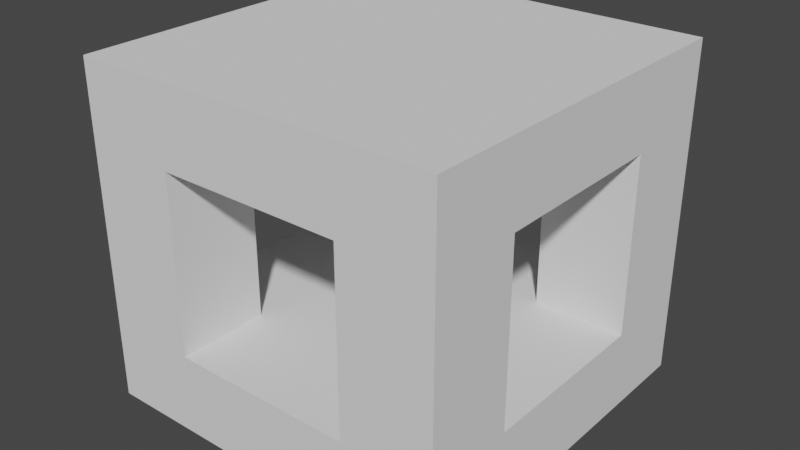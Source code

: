 # Source: ground1.blend  (saved by Blender 3.0.42; exported with 4.5.12 LTS)
import bpy
from mathutils import Matrix  # noqa: F401  (used for matrix-valued properties, if any)

bpy.ops.wm.read_factory_settings(use_empty=True)
scene = bpy.context.scene
scene.name = 'Scene'

# ---- collections
col_collection = bpy.data.collections.new('Collection'); scene.collection.children.link(col_collection)

# ---- world
world_world = bpy.data.worlds.new('World'); scene.world = world_world
world_world.use_nodes = True; world_world.node_tree.nodes.clear()
_N = world_world.node_tree.nodes; _L = world_world.node_tree.links
n0 = _N.new('ShaderNodeOutputWorld'); n0.name = 'World Output'; n0.location = (300, 300)
n1 = _N.new('ShaderNodeBackground'); n1.name = 'Background'; n1.location = (10, 300)
n1.inputs[0].default_value = (0.05088, 0.05088, 0.05088, 1.0)
_L.new(n1.outputs[0], n0.inputs[0])
n0.is_active_output = True
world_world.color = (0.05088, 0.05088, 0.05088)
world_world.use_sun_shadow = False
world_world.sun_shadow_jitter_overblur = 0.0

# ---- meshes
me_cube_001 = bpy.data.meshes.new('Cube.001')
me_cube_001.from_pydata([(-2.447, -2.447, -2.405), (-2.447, -2.447, -1.338), (-2.447, 2.447, -2.405), (-2.447, 2.447, -1.338), (2.447, -2.447, -2.405), (2.447, -2.447, -1.338), (2.447, 2.447, -2.405), (2.447, 2.447, -1.338), (-2.447, 0.0, -1.338), (0.0, 2.447, -1.338), (2.447, 0.0, -1.338), (0.0, -2.447, -1.338), (0.0, 0.0, -1.338), (-2.447, 1.224, -1.338), (1.224, 2.447, -1.338), (2.447, -1.224, -1.338), (-1.224, -2.447, -1.338), (-2.447, -1.224, -1.338), (-1.224, 2.447, -1.338), (2.447, 1.224, -1.338), (1.224, -2.447, -1.338), (0.0, -1.224, -1.338), (0.0, 1.224, -1.338), (1.224, 0.0, -1.338), (-1.224, 0.0, -1.338), (-1.224, 1.224, -1.338), (1.224, 1.224, -1.338), (1.224, -1.224, -1.338), (-1.224, -1.224, -1.338), (-2.447, -2.447, 1.034), (-2.447, 2.447, 1.034), (2.447, -2.447, 1.034), (2.447, 2.447, 1.034), (-2.447, 1.224, 1.034), (1.224, 2.447, 1.034), (2.447, -1.224, 1.034), (-1.224, -2.447, 1.034), (-2.447, -1.224, 1.034), (-1.224, 2.447, 1.034), (2.447, 1.224, 1.034), (1.224, -2.447, 1.034), (-1.224, 1.224, 1.034), (1.224, 1.224, 1.034), (1.224, -1.224, 1.034), (-1.224, -1.224, 1.034), (-2.447, -2.447, 2.073), (-2.447, 2.447, 2.073), (2.447, -2.447, 2.073), (2.447, 2.447, 2.073), (-2.447, 1.224, 2.073), (1.224, 2.447, 2.073), (2.447, -1.224, 2.073), (-1.224, -2.447, 2.073), (-2.447, -1.224, 2.073), (-1.224, 2.447, 2.073), (2.447, 1.224, 2.073), (1.224, -2.447, 2.073)], [], [(0, 1, 17, 8, 13, 3, 2), (2, 3, 18, 9, 14, 7, 6), (6, 7, 19, 10, 15, 5, 4), (4, 5, 20, 11, 16, 1, 0), (2, 6, 4, 0), (26, 19, 39, 42), (27, 21, 11, 20), (26, 22, 12, 23), (25, 13, 8, 24), (22, 25, 24, 12), (9, 18, 25, 22), (5, 15, 35, 31), (19, 26, 23, 10), (14, 26, 42, 34), (14, 9, 22, 26), (16, 28, 44, 36), (10, 23, 27, 15), (23, 12, 21, 27), (21, 28, 16, 11), (12, 24, 28, 21), (24, 8, 17, 28), (44, 37, 29, 36), (38, 30, 33, 41), (32, 34, 42, 39), (35, 43, 40, 31), (17, 1, 29, 37), (3, 13, 33, 30), (28, 17, 37, 44), (18, 3, 30, 38), (27, 20, 40, 43), (25, 18, 38, 41), (1, 16, 36, 29), (19, 7, 32, 39), (20, 5, 31, 40), (15, 27, 43, 35), (7, 14, 34, 32), (13, 25, 41, 33), (37, 29, 45, 53), (53, 45, 52, 56, 47, 51, 55, 48, 50, 54, 46, 49), (36, 40, 56, 52), (38, 30, 46, 54), (35, 39, 55, 51), (39, 32, 48, 55), (33, 37, 53, 49), (40, 31, 47, 56), (30, 33, 49, 46), (32, 34, 50, 48), (31, 35, 51, 47), (33, 39, 55, 49), (29, 36, 52, 45), (34, 38, 54, 50), (33, 41, 38, 34, 42, 39, 35, 43, 40, 36, 44, 37)])
_uv = me_cube_001.uv_layers.new(name='UVMap')
_uv.uv.foreach_set('vector', [0.375, 0.0, 0.625, 0.0, 0.625, 0.0625, 0.625, 0.125, 0.625, 0.1875, 0.625, 0.25, 0.375, 0.25, 0.375, 0.25, 0.625, 0.25, 0.625, 0.3125, 0.625, 0.375, 0.625, 0.4375, 0.625, 0.5, 0.375, 0.5, 0.375, 0.5, 0.625, 0.5, 0.625, 0.5625, 0.625, 0.625, 0.625, 0.6875, 0.625, 0.75, 0.375, 0.75, 0.375, 0.75, 0.625, 0.75, 0.625, 0.8125, 0.625, 0.875, 0.625, 0.9375, 0.625, 1.0, 0.375, 1.0, 0.125, 0.5, 0.375, 0.5, 0.375, 0.75, 0.125, 0.75, 0.6875, 0.5625, 0.625, 0.5625, 0.625, 0.5625, 0.6875, 0.5625, 0.6875, 0.6875, 0.75, 0.6875, 0.75, 0.75, 0.6875, 0.75, 0.6875, 0.5625, 0.75, 0.5625, 0.75, 0.625, 0.6875, 0.625, 0.8125, 0.5625, 0.875, 0.5625, 0.875, 0.625, 0.8125, 0.625, 0.75, 0.5625, 0.8125, 0.5625, 0.8125, 0.625, 0.75, 0.625, 0.75, 0.5, 0.8125, 0.5, 0.8125, 0.5625, 0.75, 0.5625, 0.625, 0.75, 0.625, 0.6875, 0.625, 0.6875, 0.625, 0.75, 0.625, 0.5625, 0.6875, 0.5625, 0.6875, 0.625, 0.625, 0.625, 0.6875, 0.5, 0.6875, 0.5625, 0.6875, 0.5625, 0.6875, 0.5, 0.6875, 0.5, 0.75, 0.5, 0.75, 0.5625, 0.6875, 0.5625, 0.8125, 0.75, 0.8125, 0.6875, 0.8125, 0.6875, 0.8125, 0.75, 0.625, 0.625, 0.6875, 0.625, 0.6875, 0.6875, 0.625, 0.6875, 0.6875, 0.625, 0.75, 0.625, 0.75, 0.6875, 0.6875, 0.6875, 0.75, 0.6875, 0.8125, 0.6875, 0.8125, 0.75, 0.75, 0.75, 0.75, 0.625, 0.8125, 0.625, 0.8125, 0.6875, 0.75, 0.6875, 0.8125, 0.625, 0.875, 0.625, 0.875, 0.6875, 0.8125, 0.6875, 0.8125, 0.6875, 0.875, 0.6875, 0.875, 0.75, 0.8125, 0.75, 0.8125, 0.5, 0.875, 0.5, 0.875, 0.5625, 0.8125, 0.5625, 0.625, 0.5, 0.6875, 0.5, 0.6875, 0.5625, 0.625, 0.5625, 0.625, 0.6875, 0.6875, 0.6875, 0.6875, 0.75, 0.625, 0.75, 0.625, 0.0625, 0.625, 0.0, 0.625, 0.0, 0.625, 0.0625, 0.625, 0.25, 0.625, 0.1875, 0.625, 0.1875, 0.625, 0.25, 0.8125, 0.6875, 0.875, 0.6875, 0.875, 0.6875, 0.8125, 0.6875, 0.625, 0.3125, 0.625, 0.25, 0.625, 0.25, 0.625, 0.3125, 0.6875, 0.6875, 0.6875, 0.75, 0.6875, 0.75, 0.6875, 0.6875, 0.8125, 0.5625, 0.8125, 0.5, 0.8125, 0.5, 0.8125, 0.5625, 0.625, 1.0, 0.625, 0.9375, 0.625, 0.9375, 0.625, 1.0, 0.625, 0.5625, 0.625, 0.5, 0.625, 0.5, 0.625, 0.5625, 0.625, 0.8125, 0.625, 0.75, 0.625, 0.75, 0.625, 0.8125, 0.625, 0.6875, 0.6875, 0.6875, 0.6875, 0.6875, 0.625, 0.6875, 0.625, 0.5, 0.625, 0.4375, 0.625, 0.4375, 0.625, 0.5, 0.875, 0.5625, 0.8125, 0.5625, 0.8125, 0.5625, 0.875, 0.5625, 0.625, 0.0625, 0.625, 0.0, 0.625, 0.0, 0.625, 0.0625, 0.875, 0.6875, 0.875, 0.75, 0.8125, 0.75, 0.6875, 0.75, 0.625, 0.75, 0.625, 0.6875, 0.625, 0.5625, 0.625, 0.5, 0.6875, 0.5, 0.8125, 0.5, 0.875, 0.5, 0.875, 0.5625, 0.0, 0.0, 0.0, 0.0, 0.0, 0.0, 0.0, 0.0, 0.625, 0.3125, 0.625, 0.25, 0.625, 0.25, 0.625, 0.3125, 0.0, 0.0, 0.0, 0.0, 0.0, 0.0, 0.0, 0.0, 0.625, 0.5625, 0.625, 0.5, 0.625, 0.5, 0.625, 0.5625, 0.0, 0.0, 0.0, 0.0, 0.0, 0.0, 0.0, 0.0, 0.625, 0.8125, 0.625, 0.75, 0.625, 0.75, 0.625, 0.8125, 0.625, 0.25, 0.625, 0.1875, 0.625, 0.1875, 0.625, 0.25, 0.625, 0.5, 0.625, 0.4375, 0.625, 0.4375, 0.625, 0.5, 0.625, 0.75, 0.625, 0.6875, 0.625, 0.6875, 0.625, 0.75, 0.0, 0.0, 0.0, 0.0, 0.0, 0.0, 0.0, 0.0, 0.625, 1.0, 0.625, 0.9375, 0.625, 0.9375, 0.625, 1.0, 0.0, 0.0, 0.0, 0.0, 0.0, 0.0, 0.0, 0.0, 0.875, 0.5625, 0.8125, 0.5625, 0.8125, 0.5, 0.0, 0.0, 0.6875, 0.5625, 0.625, 0.5625, 0.0, 0.0, 0.6875, 0.6875, 0.6875, 0.75, 0.0, 0.0, 0.8125, 0.6875, 0.875, 0.6875])
me_cube_001.use_remesh_fix_poles = True
me_cube_001.use_remesh_preserve_attributes = False
me_cube_001.update()

# ---- objects
ob_cube = bpy.data.objects.new('Cube', me_cube_001)

# ---- transforms, parenting, visibility, modifiers, constraints
ob_cube.location = (0.0, 0.0, 0.0)

# ---- collection membership
col_collection.objects.link(ob_cube)

# ---- scene / render settings (as saved in the file)
scene.frame_start = 1; scene.frame_end = 250; scene.frame_set(1)
scene.render.engine = 'BLENDER_EEVEE_NEXT'
scene.cycles.sampling_pattern = 'TABULATED_SOBOL'
scene.cycles.use_light_tree = False
scene.view_settings.view_transform = 'Filmic'
bpy.context.view_layer.update()

# ---- added for rendering (the .blend has no active camera and no usable light): camera, sun
cam_auto = bpy.data.cameras.new('AutoCamera')
cam_auto.lens = 50.0
cam_auto.sensor_width = 36.0
cam_auto.clip_end = 1000.0
ob_auto_camera = bpy.data.objects.new('AutoCamera', cam_auto)
scene.collection.objects.link(ob_auto_camera)
ob_auto_camera.location = (7.62771, -9.15325, 5.93619)
ob_auto_camera.rotation_euler = (1.09748, -7.21219e-08, 0.694738)
scene.camera = ob_auto_camera
light_auto_sun = bpy.data.lights.new('AutoSun', 'SUN')
light_auto_sun.energy = 3.0
light_auto_sun.angle = 0.0523599
ob_auto_sun = bpy.data.objects.new('AutoSun', light_auto_sun)
scene.collection.objects.link(ob_auto_sun)
ob_auto_sun.rotation_euler = (0.872665, 0.174533, 0.523599)
bpy.context.view_layer.update()
